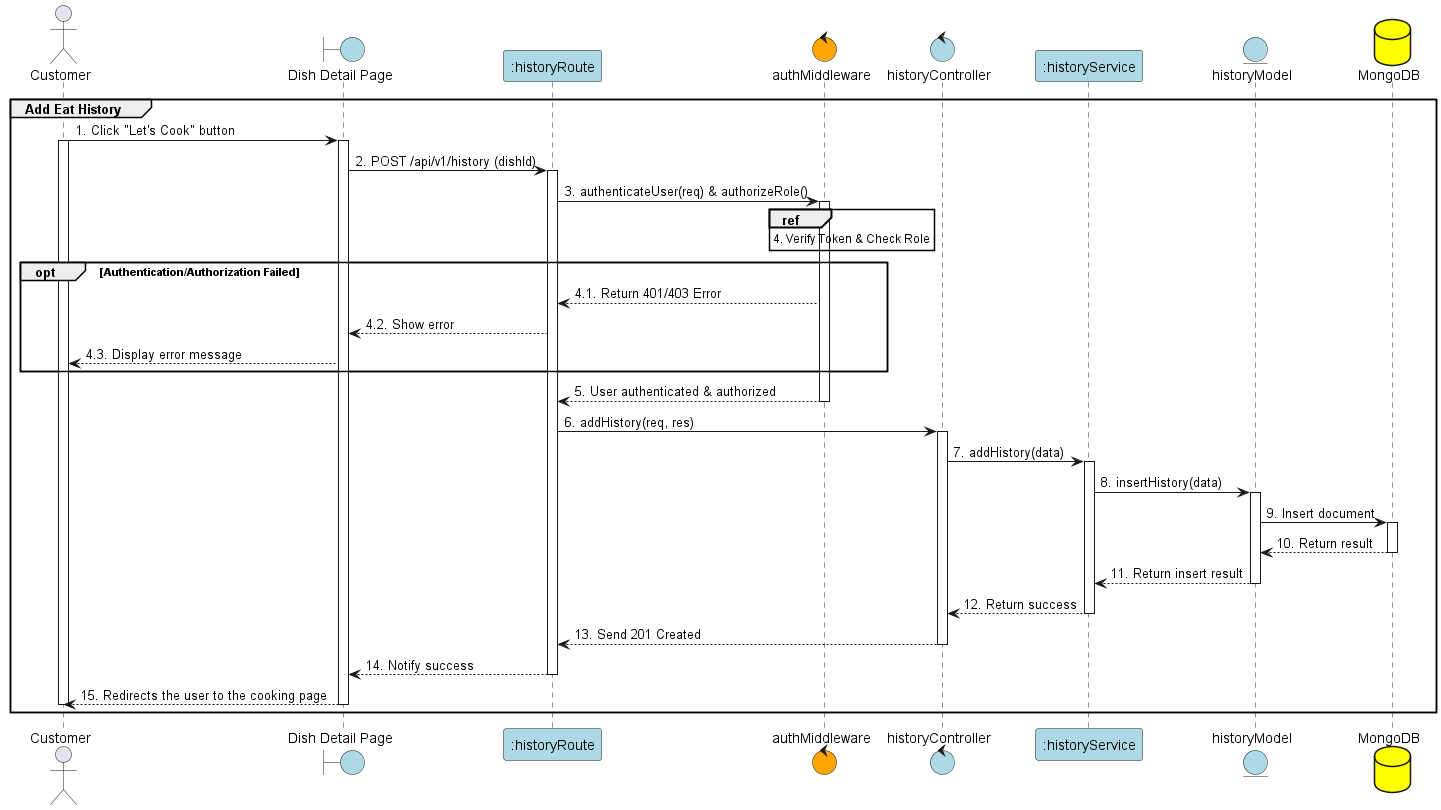

The diagram above was rendered by PlantUML. Its source (embedded in the PNG):
@startuml AddToHistory

actor User as "Customer"
boundary "Dish Detail Page" as View #lightblue
participant ":historyRoute" as Route #lightblue
control "authMiddleware" as Auth #Orange
control "historyController" as Controller #lightblue
participant ":historyService" as Service #lightblue
entity "historyModel" as Model #lightblue
database "MongoDB" as MongoDB #yellow

group Add Eat History
User -> View: 1. Click "Let's Cook" button
activate View
activate User

View -> Route: 2. POST /api/v1/history (dishId)
activate Route

Route -> Auth: 3. authenticateUser(req) & authorizeRole()
    activate Auth
    ref over Auth : 4. Verify Token & Check Role

    opt Authentication/Authorization Failed
        Auth --> Route: 4.1. Return 401/403 Error
        Route --> View: 4.2. Show error
        View --> User: 4.3. Display error message
    end
    Auth --> Route: 5. User authenticated & authorized
    deactivate Auth

Route -> Controller: 6. addHistory(req, res)
activate Controller

Controller -> Service: 7. addHistory(data)
activate Service

Service -> Model: 8. insertHistory(data)
activate Model

Model -> MongoDB: 9. Insert document
activate MongoDB
MongoDB --> Model: 10. Return result
deactivate MongoDB

Model --> Service: 11. Return insert result
deactivate Model

Service --> Controller: 12. Return success
deactivate Service

Controller --> Route: 13. Send 201 Created
deactivate Controller

Route --> View: 14. Notify success
deactivate Route

View --> User: 15. Redirects the user to the cooking page
deactivate View
deactivate User

end
@enduml